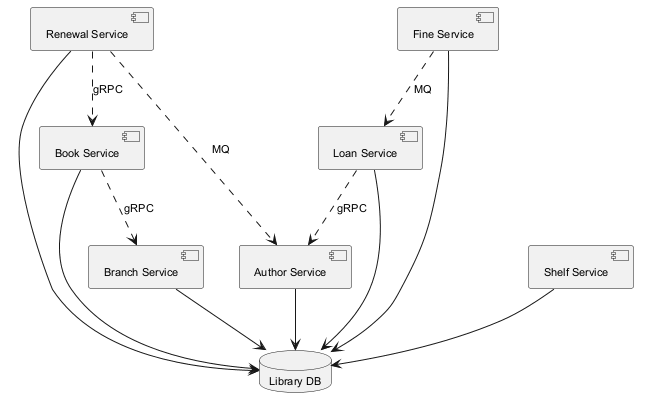

The diagram above was rendered by PlantUML. Its source (embedded in the PNG):
@startuml
skinparam backgroundColor #FFFFFF
skinparam classBackgroundColor #F3E5F5
skinparam classBorderColor #6A1B9A
skinparam defaultFontSize 11
component "Loan Service" as C_LoanService
component "Branch Service" as C_BranchService
component "Renewal Service" as C_RenewalService
component "Author Service" as C_AuthorService
component "Fine Service" as C_FineService
component "Shelf Service" as C_ShelfService
component "Book Service" as C_BookService
database "Library DB" as DB_library
C_LoanService --> DB_library
C_BranchService --> DB_library
C_RenewalService --> DB_library
C_AuthorService --> DB_library
C_FineService --> DB_library
C_ShelfService --> DB_library
C_BookService --> DB_library
C_BookService ..> C_BranchService : gRPC
C_LoanService ..> C_AuthorService : gRPC
C_RenewalService ..> C_AuthorService : MQ
C_FineService ..> C_LoanService : MQ
C_RenewalService ..> C_BookService : gRPC
@enduml